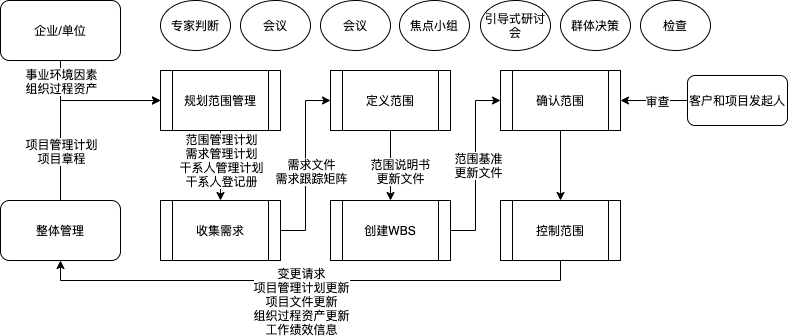

The diagram above was exported from draw.io. Its source (the exported page's mxGraphModel, read from the mxfile embedded in the PNG):
<mxGraphModel dx="686" dy="613" grid="1" gridSize="10" guides="1" tooltips="1" connect="1" arrows="1" fold="1" page="1" pageScale="1" pageWidth="827" pageHeight="1169" math="0" shadow="0">
  <root>
    <mxCell id="0" />
    <mxCell id="1" parent="0" />
    <mxCell id="fpN4F9dwszYpcAil3AQ5-21" style="edgeStyle=orthogonalEdgeStyle;rounded=0;orthogonalLoop=1;jettySize=auto;html=1;exitX=0.5;exitY=1;exitDx=0;exitDy=0;" edge="1" parent="1" source="fpN4F9dwszYpcAil3AQ5-2" target="fpN4F9dwszYpcAil3AQ5-4">
      <mxGeometry relative="1" as="geometry">
        <Array as="points" />
      </mxGeometry>
    </mxCell>
    <mxCell id="fpN4F9dwszYpcAil3AQ5-22" value="范围管理计划&lt;br&gt;需求管理计划&lt;br&gt;干系人管理计划&lt;br&gt;干系人登记册" style="edgeLabel;html=1;align=center;verticalAlign=middle;resizable=0;points=[];" vertex="1" connectable="0" parent="fpN4F9dwszYpcAil3AQ5-21">
      <mxGeometry x="-0.1714" y="3" relative="1" as="geometry">
        <mxPoint x="-3" as="offset" />
      </mxGeometry>
    </mxCell>
    <mxCell id="fpN4F9dwszYpcAil3AQ5-2" value="规划范围管理" style="shape=process;whiteSpace=wrap;html=1;backgroundOutline=1;" vertex="1" parent="1">
      <mxGeometry x="200" y="80" width="120" height="60" as="geometry" />
    </mxCell>
    <mxCell id="fpN4F9dwszYpcAil3AQ5-28" style="edgeStyle=orthogonalEdgeStyle;rounded=0;orthogonalLoop=1;jettySize=auto;html=1;entryX=0;entryY=0.5;entryDx=0;entryDy=0;" edge="1" parent="1" source="fpN4F9dwszYpcAil3AQ5-4" target="fpN4F9dwszYpcAil3AQ5-5">
      <mxGeometry relative="1" as="geometry" />
    </mxCell>
    <mxCell id="fpN4F9dwszYpcAil3AQ5-29" value="需求文件&lt;br&gt;需求跟踪矩阵" style="edgeLabel;html=1;align=center;verticalAlign=middle;resizable=0;points=[];" vertex="1" connectable="0" parent="fpN4F9dwszYpcAil3AQ5-28">
      <mxGeometry x="-0.0556" y="2" relative="1" as="geometry">
        <mxPoint x="7" as="offset" />
      </mxGeometry>
    </mxCell>
    <mxCell id="fpN4F9dwszYpcAil3AQ5-4" value="收集需求" style="shape=process;whiteSpace=wrap;html=1;backgroundOutline=1;" vertex="1" parent="1">
      <mxGeometry x="200" y="210" width="120" height="60" as="geometry" />
    </mxCell>
    <mxCell id="fpN4F9dwszYpcAil3AQ5-30" style="edgeStyle=orthogonalEdgeStyle;rounded=0;orthogonalLoop=1;jettySize=auto;html=1;entryX=0.5;entryY=0;entryDx=0;entryDy=0;" edge="1" parent="1" source="fpN4F9dwszYpcAil3AQ5-5" target="fpN4F9dwszYpcAil3AQ5-6">
      <mxGeometry relative="1" as="geometry" />
    </mxCell>
    <mxCell id="fpN4F9dwszYpcAil3AQ5-31" value="范围说明书&lt;br&gt;更新文件" style="edgeLabel;html=1;align=center;verticalAlign=middle;resizable=0;points=[];" vertex="1" connectable="0" parent="fpN4F9dwszYpcAil3AQ5-30">
      <mxGeometry x="-0.2857" y="-4" relative="1" as="geometry">
        <mxPoint x="13" y="15" as="offset" />
      </mxGeometry>
    </mxCell>
    <mxCell id="fpN4F9dwszYpcAil3AQ5-5" value="定义范围" style="shape=process;whiteSpace=wrap;html=1;backgroundOutline=1;" vertex="1" parent="1">
      <mxGeometry x="370" y="80" width="120" height="60" as="geometry" />
    </mxCell>
    <mxCell id="fpN4F9dwszYpcAil3AQ5-32" style="edgeStyle=orthogonalEdgeStyle;rounded=0;orthogonalLoop=1;jettySize=auto;html=1;exitX=1;exitY=0.5;exitDx=0;exitDy=0;entryX=0;entryY=0.5;entryDx=0;entryDy=0;" edge="1" parent="1" source="fpN4F9dwszYpcAil3AQ5-6" target="fpN4F9dwszYpcAil3AQ5-8">
      <mxGeometry relative="1" as="geometry" />
    </mxCell>
    <mxCell id="fpN4F9dwszYpcAil3AQ5-33" value="范围基准&lt;br&gt;更新文件" style="edgeLabel;html=1;align=center;verticalAlign=middle;resizable=0;points=[];" vertex="1" connectable="0" parent="fpN4F9dwszYpcAil3AQ5-32">
      <mxGeometry x="0.0115" y="-2" relative="1" as="geometry">
        <mxPoint as="offset" />
      </mxGeometry>
    </mxCell>
    <mxCell id="fpN4F9dwszYpcAil3AQ5-6" value="创建WBS" style="shape=process;whiteSpace=wrap;html=1;backgroundOutline=1;" vertex="1" parent="1">
      <mxGeometry x="370" y="210" width="120" height="60" as="geometry" />
    </mxCell>
    <mxCell id="fpN4F9dwszYpcAil3AQ5-42" style="edgeStyle=orthogonalEdgeStyle;rounded=0;orthogonalLoop=1;jettySize=auto;html=1;entryX=0.5;entryY=1;entryDx=0;entryDy=0;" edge="1" parent="1" source="fpN4F9dwszYpcAil3AQ5-7" target="fpN4F9dwszYpcAil3AQ5-10">
      <mxGeometry relative="1" as="geometry">
        <Array as="points">
          <mxPoint x="600" y="290" />
          <mxPoint x="100" y="290" />
        </Array>
      </mxGeometry>
    </mxCell>
    <mxCell id="fpN4F9dwszYpcAil3AQ5-43" value="变更请求&lt;br&gt;项目管理计划更新&lt;br&gt;项目文件更新&lt;br&gt;组织过程资产更新&lt;br&gt;工作绩效信息" style="edgeLabel;html=1;align=center;verticalAlign=middle;resizable=0;points=[];" vertex="1" connectable="0" parent="fpN4F9dwszYpcAil3AQ5-42">
      <mxGeometry x="-0.0593" y="3" relative="1" as="geometry">
        <mxPoint x="-26" y="17" as="offset" />
      </mxGeometry>
    </mxCell>
    <mxCell id="fpN4F9dwszYpcAil3AQ5-7" value="控制范围" style="shape=process;whiteSpace=wrap;html=1;backgroundOutline=1;" vertex="1" parent="1">
      <mxGeometry x="540" y="210" width="120" height="60" as="geometry" />
    </mxCell>
    <mxCell id="fpN4F9dwszYpcAil3AQ5-40" style="edgeStyle=orthogonalEdgeStyle;rounded=0;orthogonalLoop=1;jettySize=auto;html=1;entryX=0.5;entryY=0;entryDx=0;entryDy=0;" edge="1" parent="1" source="fpN4F9dwszYpcAil3AQ5-8" target="fpN4F9dwszYpcAil3AQ5-7">
      <mxGeometry relative="1" as="geometry" />
    </mxCell>
    <mxCell id="fpN4F9dwszYpcAil3AQ5-8" value="确认范围" style="shape=process;whiteSpace=wrap;html=1;backgroundOutline=1;" vertex="1" parent="1">
      <mxGeometry x="540" y="80" width="120" height="60" as="geometry" />
    </mxCell>
    <mxCell id="fpN4F9dwszYpcAil3AQ5-11" style="edgeStyle=orthogonalEdgeStyle;rounded=0;orthogonalLoop=1;jettySize=auto;html=1;entryX=0;entryY=0.5;entryDx=0;entryDy=0;" edge="1" parent="1" source="fpN4F9dwszYpcAil3AQ5-10" target="fpN4F9dwszYpcAil3AQ5-2">
      <mxGeometry relative="1" as="geometry">
        <Array as="points">
          <mxPoint x="100" y="110" />
        </Array>
      </mxGeometry>
    </mxCell>
    <mxCell id="fpN4F9dwszYpcAil3AQ5-12" value="项目管理计划&lt;br&gt;项目章程" style="edgeLabel;html=1;align=center;verticalAlign=middle;resizable=0;points=[];" vertex="1" connectable="0" parent="fpN4F9dwszYpcAil3AQ5-11">
      <mxGeometry x="-0.6714" y="1" relative="1" as="geometry">
        <mxPoint x="1" y="-17" as="offset" />
      </mxGeometry>
    </mxCell>
    <mxCell id="fpN4F9dwszYpcAil3AQ5-10" value="整体管理" style="rounded=1;whiteSpace=wrap;html=1;" vertex="1" parent="1">
      <mxGeometry x="40" y="210" width="120" height="60" as="geometry" />
    </mxCell>
    <mxCell id="fpN4F9dwszYpcAil3AQ5-14" style="edgeStyle=orthogonalEdgeStyle;rounded=0;orthogonalLoop=1;jettySize=auto;html=1;entryX=0;entryY=0.5;entryDx=0;entryDy=0;" edge="1" parent="1" source="fpN4F9dwszYpcAil3AQ5-13" target="fpN4F9dwszYpcAil3AQ5-2">
      <mxGeometry relative="1" as="geometry">
        <Array as="points">
          <mxPoint x="100" y="110" />
        </Array>
      </mxGeometry>
    </mxCell>
    <mxCell id="fpN4F9dwszYpcAil3AQ5-15" value="事业环境因素&lt;br&gt;组织过程资产" style="edgeLabel;html=1;align=center;verticalAlign=middle;resizable=0;points=[];" vertex="1" connectable="0" parent="fpN4F9dwszYpcAil3AQ5-14">
      <mxGeometry x="-0.7067" y="-2" relative="1" as="geometry">
        <mxPoint x="2" y="-1" as="offset" />
      </mxGeometry>
    </mxCell>
    <mxCell id="fpN4F9dwszYpcAil3AQ5-13" value="企业/单位" style="rounded=1;whiteSpace=wrap;html=1;" vertex="1" parent="1">
      <mxGeometry x="40" y="10" width="120" height="60" as="geometry" />
    </mxCell>
    <mxCell id="fpN4F9dwszYpcAil3AQ5-16" value="专家判断&lt;br&gt;" style="ellipse;whiteSpace=wrap;html=1;" vertex="1" parent="1">
      <mxGeometry x="200" y="10" width="70" height="50" as="geometry" />
    </mxCell>
    <mxCell id="fpN4F9dwszYpcAil3AQ5-20" value="会议" style="ellipse;whiteSpace=wrap;html=1;" vertex="1" parent="1">
      <mxGeometry x="280" y="10" width="70" height="50" as="geometry" />
    </mxCell>
    <mxCell id="fpN4F9dwszYpcAil3AQ5-24" value="会议" style="ellipse;whiteSpace=wrap;html=1;" vertex="1" parent="1">
      <mxGeometry x="360" y="10" width="70" height="50" as="geometry" />
    </mxCell>
    <mxCell id="fpN4F9dwszYpcAil3AQ5-25" value="焦点小组" style="ellipse;whiteSpace=wrap;html=1;" vertex="1" parent="1">
      <mxGeometry x="439" y="10" width="70" height="50" as="geometry" />
    </mxCell>
    <mxCell id="fpN4F9dwszYpcAil3AQ5-26" value="引导式研讨会" style="ellipse;whiteSpace=wrap;html=1;" vertex="1" parent="1">
      <mxGeometry x="520" y="10" width="70" height="50" as="geometry" />
    </mxCell>
    <mxCell id="fpN4F9dwszYpcAil3AQ5-34" value="群体决策" style="ellipse;whiteSpace=wrap;html=1;" vertex="1" parent="1">
      <mxGeometry x="600" y="10" width="70" height="50" as="geometry" />
    </mxCell>
    <mxCell id="fpN4F9dwszYpcAil3AQ5-35" value="检查" style="ellipse;whiteSpace=wrap;html=1;" vertex="1" parent="1">
      <mxGeometry x="680" y="10" width="70" height="50" as="geometry" />
    </mxCell>
    <mxCell id="fpN4F9dwszYpcAil3AQ5-38" style="edgeStyle=orthogonalEdgeStyle;rounded=0;orthogonalLoop=1;jettySize=auto;html=1;entryX=1;entryY=0.5;entryDx=0;entryDy=0;" edge="1" parent="1" source="fpN4F9dwszYpcAil3AQ5-36" target="fpN4F9dwszYpcAil3AQ5-8">
      <mxGeometry relative="1" as="geometry" />
    </mxCell>
    <mxCell id="fpN4F9dwszYpcAil3AQ5-39" value="审查" style="edgeLabel;html=1;align=center;verticalAlign=middle;resizable=0;points=[];" vertex="1" connectable="0" parent="fpN4F9dwszYpcAil3AQ5-38">
      <mxGeometry x="-0.08" y="2" relative="1" as="geometry">
        <mxPoint y="-2" as="offset" />
      </mxGeometry>
    </mxCell>
    <mxCell id="fpN4F9dwszYpcAil3AQ5-36" value="客户和项目发起人" style="rounded=1;whiteSpace=wrap;html=1;" vertex="1" parent="1">
      <mxGeometry x="727" y="85" width="100" height="50" as="geometry" />
    </mxCell>
  </root>
</mxGraphModel>